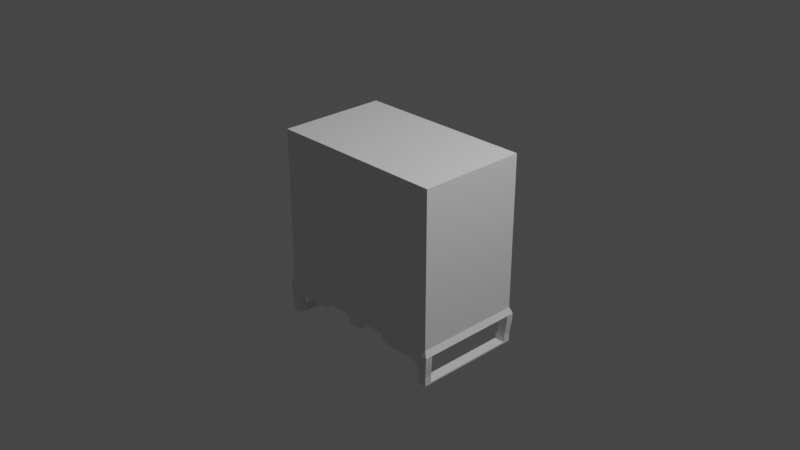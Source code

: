 # Source: blend.blend  (saved by Blender 3.3.6; exported with 4.5.12 LTS)
import bpy
from mathutils import Matrix  # noqa: F401  (used for matrix-valued properties, if any)

bpy.ops.wm.read_factory_settings(use_empty=True)
scene = bpy.context.scene
scene.name = 'Scene'

# ---- collections
col_collection = bpy.data.collections.new('Collection'); scene.collection.children.link(col_collection)

# ---- world
world_world = bpy.data.worlds.new('World'); scene.world = world_world
world_world.use_nodes = True; world_world.node_tree.nodes.clear()
_N = world_world.node_tree.nodes; _L = world_world.node_tree.links
n0 = _N.new('ShaderNodeOutputWorld'); n0.name = 'World Output'; n0.location = (300, 300)
n1 = _N.new('ShaderNodeBackground'); n1.name = 'Background'; n1.location = (10, 300)
n1.inputs[0].default_value = (0.05088, 0.05088, 0.05088, 1.0)
_L.new(n1.outputs[0], n0.inputs[0])
n0.is_active_output = True
world_world.color = (0.05088, 0.05088, 0.05088)
world_world.use_sun_shadow = False
world_world.sun_shadow_jitter_overblur = 0.0

# ---- cameras
cam_camera = bpy.data.cameras.new('Camera')
cam_camera.clip_end = 100.0
cam_camera.ortho_scale = 7.314

# ---- lights
light_light = bpy.data.lights.new('Light', 'POINT')
light_light.transmission_factor = 0.0
light_light.energy = 1000.0
light_light.shadow_soft_size = 0.1
light_light.shadow_maximum_resolution = 0.006
light_light.use_absolute_resolution = True

# ---- meshes
me_cube_001 = bpy.data.meshes.new('Cube.001')
me_cube_001.from_pydata([(-1.0, -1.0, -1.0), (-1.0, -1.0, 1.0), (-1.0, 1.0, -1.0), (-1.0, 1.0, 1.0), (1.0, -1.0, -1.0), (1.0, -1.0, 1.0), (1.0, 1.0, -1.0), (1.0, 1.0, 1.0), (-0.4, 0.8998, -1.079), (-0.4, -0.8998, -1.079), (0.4, 0.9, -1.079), (0.4, -0.9, -1.079), (-1.035, 1.035, -1.079), (-1.035, -1.035, -1.079), (1.035, 1.035, -1.079), (1.035, -1.035, -1.079), (-1.0, -1.0, 0.0), (-1.0, 1.0, 0.0), (1.0, 1.0, 0.0), (1.0, -1.0, 0.0), (-1.0, -1.0, 0.8699), (-1.0, 1.0, 0.8699), (1.0, 1.0, 0.8699), (1.0, -1.0, 0.8699), (0.0, -1.0, 0.8699), (0.0, -1.0, 0.0), (-0.675, -1.0, 0.8699), (-0.675, -1.0, 0.0), (0.675, -1.0, 0.8699), (0.675, -1.0, 0.0), (0.0, -0.8996, -1.079), (0.0, -1.035, -1.079), (-1.035, -0.9, -1.079), (0.4, -1.035, -1.079), (-0.4, -1.035, -1.079), (0.0, 0.8996, -1.079), (0.0, 1.035, -1.079), (1.035, 0.9, -1.079), (-0.4, 1.035, -1.079), (-1.035, 0.9, -1.079), (0.4, 1.035, -1.079), (1.035, -0.9, -1.079), (-1.03, 0.9, -1.181), (1.03, -1.035, -1.181), (1.03, 1.035, -1.181), (1.03, 0.9, -1.181), (-1.03, 1.035, -1.181), (-1.03, -1.035, -1.181), (-1.03, -0.9, -1.181), (1.03, -0.9, -1.181), (-0.5134, 0.8998, -1.181), (-0.4, 0.8998, -1.079), (-0.4567, 0.8998, -1.167), (-0.4152, 0.8998, -1.13), (-0.5134, -1.035, -1.181), (-0.4, -1.035, -1.079), (-0.4567, -1.035, -1.167), (-0.4152, -1.035, -1.13), (-0.4, -0.8998, -1.079), (-0.5134, -0.8998, -1.181), (-0.4152, -0.8998, -1.13), (-0.4567, -0.8998, -1.167), (0.4, -1.035, -1.079), (0.5134, -1.035, -1.181), (0.4152, -1.035, -1.13), (0.4567, -1.035, -1.167), (-0.4, 1.035, -1.079), (-0.5134, 1.035, -1.181), (-0.4152, 1.035, -1.13), (-0.4567, 1.035, -1.167), (0.5134, -0.9, -1.181), (0.4, -0.9, -1.079), (0.4567, -0.9, -1.167), (0.4152, -0.9, -1.13), (0.5134, 1.035, -1.181), (0.4, 1.035, -1.079), (0.4567, 1.035, -1.167), (0.4152, 1.035, -1.13), (0.4, 0.9, -1.079), (0.5134, 0.9, -1.181), (0.4152, 0.9, -1.13), (0.4567, 0.9, -1.167), (1.013, 0.8806, -1.353), (0.9106, 0.8806, -1.353), (1.013, -1.013, -1.353), (1.013, -0.8806, -1.353), (0.9106, -1.013, -1.353), (-0.9106, 0.8805, -1.353), (-0.9106, 1.013, -1.353), (-1.013, 1.013, -1.353), (-1.013, 0.8806, -1.353), (1.013, 1.013, -1.353), (0.9106, 1.013, -1.353), (-1.013, -0.8806, -1.353), (-0.9106, -0.8805, -1.353), (-0.9106, -1.013, -1.353), (-1.013, -1.013, -1.353), (0.9106, -0.8806, -1.353), (-0.8188, 1.035, -1.181), (-0.9177, 1.021, -1.292), (-1.03, 1.035, -1.181), (-0.873, 1.033, -1.196), (-0.9092, 1.028, -1.236), (-0.9177, 0.8874, -1.292), (-0.8188, 0.8999, -1.181), (-1.03, 0.9, -1.181), (-0.9092, 0.8937, -1.236), (-0.873, 0.8983, -1.196), (0.9177, 1.021, -1.292), (0.8188, 1.035, -1.181), (1.03, 1.035, -1.181), (0.9092, 1.028, -1.236), (0.873, 1.033, -1.196), (0.8188, 0.9, -1.181), (0.9177, 0.8874, -1.292), (1.03, 0.9, -1.181), (0.873, 0.8983, -1.196), (0.9092, 0.8937, -1.236), (0.8188, -1.035, -1.181), (0.9177, -1.021, -1.292), (1.03, -1.035, -1.181), (0.873, -1.033, -1.196), (0.9092, -1.028, -1.236), (0.9177, -0.8874, -1.292), (0.8188, -0.9, -1.181), (1.03, -0.9, -1.181), (0.9092, -0.8937, -1.236), (0.873, -0.8983, -1.196), (-0.9177, -1.021, -1.292), (-0.8188, -1.035, -1.181), (-1.03, -1.035, -1.181), (-0.9092, -1.028, -1.236), (-0.873, -1.033, -1.196), (-0.8188, -0.8999, -1.181), (-0.9177, -0.8874, -1.292), (-1.03, -0.9, -1.181), (-0.873, -0.8983, -1.196), (-0.9092, -0.8937, -1.236), (1.013, 0.8806, -1.45), (0.8982, 0.8806, -1.45), (1.013, -1.013, -1.47), (1.013, -0.8806, -1.45), (-0.8982, 0.8805, -1.45), (-1.013, 1.013, -1.45), (-1.013, 0.8806, -1.45), (1.013, 1.013, -1.47), (-1.013, -0.8806, -1.45), (-0.8982, -0.8805, -1.45), (-1.013, -1.013, -1.45), (0.8982, -0.8806, -1.45), (0.8982, 1.013, -1.47), (0.8982, 1.013, -1.353), (0.8982, 0.8806, -1.353), (0.8982, -1.013, -1.47), (0.8982, -0.8806, -1.353), (0.8982, -1.013, -1.353), (-0.8982, -1.013, -1.47), (-0.8982, -1.013, -1.353), (-0.8982, -0.8805, -1.353), (-0.8982, 1.013, -1.47), (-0.8982, 0.8805, -1.353), (-0.8982, 1.013, -1.353), (0.08844, -1.035, -1.079), (-0.08844, -1.035, -1.079), (-0.08844, -0.8996, -1.079), (0.08844, -0.8997, -1.079), (-0.08844, 1.035, -1.079), (0.08844, 1.035, -1.079), (-0.08844, 0.8996, -1.079), (0.08844, 0.8997, -1.079), (-0.08844, -1.035, -1.189), (0.0, -1.035, -1.189), (0.08844, -1.035, -1.189), (0.0, -0.8996, -1.189), (0.08844, -0.8997, -1.189), (-0.08844, -0.8996, -1.189), (1.013, -0.8806, -1.47), (0.8982, -0.8806, -1.47), (-0.8982, -0.8805, -1.47), (-1.013, -1.013, -1.47), (-1.013, -0.8806, -1.47), (-1.013, 0.8806, -1.47), (-1.013, 1.013, -1.47), (-0.8982, 0.8805, -1.47), (0.8982, 0.8806, -1.47), (1.013, 0.8806, -1.47)], [], [(20, 1, 3, 21), (21, 3, 7, 22), (22, 7, 5, 23), (23, 5, 1, 20, 26, 24, 28), (2, 6, 14, 40, 167, 36, 166, 38, 12), (7, 3, 1, 5), (8, 168, 35, 169, 10, 11, 165, 30, 164, 9), (0, 2, 12, 39, 32, 13), (6, 4, 15, 41, 37, 14), (4, 0, 13, 34, 163, 31, 162, 33, 15), (123, 125, 49, 85, 97), (4, 19, 29, 25, 27, 16, 0), (6, 18, 19, 4), (2, 17, 18, 6), (0, 16, 17, 2), (19, 23, 28, 29), (18, 22, 23, 19), (17, 21, 22, 18), (16, 20, 21, 17), (25, 24, 26, 27), (27, 26, 20, 16), (29, 28, 24, 25), (35, 168, 166, 36, 167, 169), (48, 135, 134, 94, 93), (39, 8, 9, 32), (41, 11, 10, 37), (13, 32, 48, 47), (119, 123, 97, 86), (43, 120, 119, 86, 84), (41, 15, 43, 49), (47, 48, 93, 96), (9, 34, 55, 58), (39, 12, 46, 42), (42, 46, 89, 90), (34, 13, 47, 130, 129, 54, 56, 57, 55), (103, 105, 42, 90, 87), (33, 11, 71, 62), (38, 8, 51, 66), (14, 37, 45, 44), (108, 110, 44, 91, 92), (10, 40, 75, 78), (12, 38, 66, 68, 69, 67, 98, 100, 46), (58, 55, 57, 60), (60, 57, 56, 61), (61, 56, 54, 59), (70, 63, 65, 72), (72, 65, 64, 73), (73, 64, 62, 71), (78, 75, 77, 80), (80, 77, 76, 81), (81, 76, 74, 79), (50, 67, 69, 52), (52, 69, 68, 53), (53, 68, 66, 51), (114, 108, 92, 83), (128, 130, 47, 96, 95), (11, 41, 49, 125, 124, 70, 72, 73, 71), (40, 14, 44, 110, 109, 74, 76, 77, 75), (46, 100, 99, 88, 89), (155, 153, 140, 84, 86), (95, 96, 148, 179, 156, 157), (99, 103, 87, 88), (124, 118, 63, 70), (8, 39, 42, 105, 104, 50, 52, 53, 51), (44, 45, 82, 91), (129, 133, 59, 54), (37, 10, 78, 80, 81, 79, 113, 115, 45), (45, 115, 114, 83, 82), (49, 43, 84, 85), (109, 113, 79, 74), (15, 33, 62, 64, 65, 63, 118, 120, 43), (32, 9, 58, 60, 61, 59, 133, 135, 48), (134, 128, 95, 94), (98, 101, 100), (101, 102, 100), (102, 99, 100), (103, 106, 105), (106, 107, 105), (107, 104, 105), (108, 111, 110), (111, 112, 110), (112, 109, 110), (113, 116, 115), (116, 117, 115), (117, 114, 115), (118, 121, 120), (121, 122, 120), (122, 119, 120), (123, 126, 125), (126, 127, 125), (127, 124, 125), (128, 131, 130), (131, 132, 130), (132, 129, 130), (133, 136, 135), (136, 137, 135), (137, 134, 135), (103, 99, 102, 106), (106, 102, 101, 107), (107, 101, 98, 104), (113, 109, 112, 116), (116, 112, 111, 117), (117, 111, 108, 114), (128, 134, 137, 131), (131, 137, 136, 132), (132, 136, 133, 129), (118, 124, 127, 121), (121, 127, 126, 122), (122, 126, 123, 119), (104, 98, 67, 50), (89, 88, 161, 159, 182, 143), (87, 90, 144, 142, 160), (161, 160, 142, 183, 159), (176, 140, 153, 177), (97, 85, 141, 149, 154), (155, 154, 149, 177, 153), (30, 165, 174, 173, 175, 164), (91, 82, 138, 185, 145), (97, 154, 155, 86), (140, 176, 141, 85, 84), (178, 180, 181, 183), (95, 157, 158, 94), (96, 93, 146, 180, 179, 148), (87, 160, 161, 88), (147, 178, 183, 142), (162, 165, 11, 33), (34, 9, 164, 163), (166, 168, 8, 38), (40, 10, 169, 167), (173, 174, 172, 171, 170, 175), (163, 164, 175, 170), (162, 31, 171, 172), (165, 162, 172, 174), (31, 163, 170, 171), (92, 151, 152, 83), (178, 156, 179, 180), (158, 157, 156, 178, 147), (181, 182, 159, 183), (90, 89, 143, 182, 181, 144), (184, 150, 145, 185), (152, 151, 150, 184, 139), (93, 94, 158, 147, 146), (82, 83, 152, 139, 138), (92, 91, 145, 150, 151), (180, 146, 144, 181), (146, 147, 142, 144), (141, 176, 185, 138), (176, 177, 184, 185), (177, 149, 139, 184), (149, 141, 138, 139)])
_uv = me_cube_001.uv_layers.new(name='UVMap')
_uv.uv.foreach_set('vector', [0.3277, 0.7743, 0.3277, 0.7953, 0.005646, 0.7953, 0.005646, 0.7743, 0.661, 0.3768, 0.661, 0.3977, 0.339, 0.3977, 0.339, 0.3768, 0.661, 0.7743, 0.661, 0.7953, 0.339, 0.7953, 0.339, 0.7743, 0.3277, 0.3768, 0.3277, 0.3977, 0.005646, 0.3977, 0.005646, 0.3768, 0.05798, 0.3768, 0.1667, 0.3768, 0.2754, 0.3768, 0.661, 0.07571, 0.339, 0.07571, 0.3333, 0.06301, 0.4356, 0.06301, 0.4858, 0.06301, 0.5, 0.06301, 0.5142, 0.06301, 0.5644, 0.06301, 0.6667, 0.06301, 0.6667, 0.3333, 0.9887, 0.3333, 0.9887, 0.6554, 0.6667, 0.6554, 0.6885, 0.2311, 0.6885, 0.1809, 0.6885, 0.1667, 0.6885, 0.1524, 0.6884, 0.1023, 0.9783, 0.1023, 0.9782, 0.1524, 0.9782, 0.1667, 0.9782, 0.1809, 0.9782, 0.2311, 0.3277, 0.4734, 0.005646, 0.4734, 0.0, 0.4609, 0.02175, 0.4609, 0.3116, 0.4609, 0.3333, 0.4609, 0.661, 0.4734, 0.339, 0.4734, 0.3333, 0.4609, 0.3551, 0.4609, 0.6449, 0.4609, 0.6667, 0.4609, 0.3277, 0.07571, 0.005645, 0.07571, 0.0, 0.06301, 0.1023, 0.06301, 0.1524, 0.06301, 0.1667, 0.06301, 0.1809, 0.06301, 0.2311, 0.06301, 0.3333, 0.06301, 0.7299, 0.7387, 0.7479, 0.7568, 0.7479, 0.7568, 0.7201, 0.754, 0.7201, 0.7376, 0.3277, 0.07571, 0.3277, 0.2367, 0.2754, 0.2367, 0.1667, 0.2367, 0.05798, 0.2367, 0.005645, 0.2367, 0.005645, 0.07571, 0.661, 0.4734, 0.661, 0.6343, 0.339, 0.6343, 0.339, 0.4734, 0.661, 0.07571, 0.661, 0.2367, 0.339, 0.2367, 0.339, 0.07571, 0.3277, 0.4734, 0.3277, 0.6343, 0.005646, 0.6343, 0.005646, 0.4734, 0.3277, 0.2367, 0.3277, 0.3768, 0.2754, 0.3768, 0.2754, 0.2367, 0.661, 0.6343, 0.661, 0.7743, 0.339, 0.7743, 0.339, 0.6343, 0.661, 0.2367, 0.661, 0.3768, 0.339, 0.3768, 0.339, 0.2367, 0.3277, 0.6343, 0.3277, 0.7743, 0.005646, 0.7743, 0.005646, 0.6343, 0.1667, 0.2367, 0.1667, 0.3768, 0.05798, 0.3768, 0.05798, 0.2367, 0.05798, 0.2367, 0.05798, 0.3768, 0.005646, 0.3768, 0.005645, 0.2367, 0.2754, 0.2367, 0.2754, 0.3768, 0.1667, 0.3768, 0.1667, 0.2367, 0.6885, 0.1667, 0.6885, 0.1809, 0.6667, 0.1809, 0.6667, 0.1667, 0.6667, 0.1524, 0.6885, 0.1524, 0.7808, 0.7568, 0.7808, 0.7568, 0.7987, 0.7387, 0.8085, 0.7376, 0.8085, 0.754, 0.6884, 0.3333, 0.6885, 0.2311, 0.9782, 0.2311, 0.9783, 0.3333, 0.9783, 0.0, 0.9783, 0.1023, 0.6884, 0.1023, 0.6884, 0.0, 0.3333, 0.4609, 0.3116, 0.4609, 0.3116, 0.4444, 0.3333, 0.4444, 0.421, 0.8111, 0.4423, 0.8135, 0.4423, 0.8233, 0.4211, 0.8209, 0.3325, 0.04654, 0.3325, 0.04654, 0.3144, 0.02865, 0.3133, 0.01888, 0.3297, 0.01888, 0.3551, 0.4609, 0.3333, 0.4609, 0.3333, 0.4444, 0.3551, 0.4444, 0.3333, 0.4444, 0.3116, 0.4444, 0.3085, 0.4166, 0.3297, 0.4166, 0.3333, 0.3977, 0.3333, 0.3977, 0.3333, 0.3977, 0.3333, 0.3977, 0.02175, 0.4609, 0.0, 0.4609, 0.0, 0.4444, 0.02175, 0.4444, 0.02175, 0.4444, 0.0, 0.4444, 0.003602, 0.4166, 0.02488, 0.4166, 0.1023, 0.06301, 0.0, 0.06301, 0.000811, 0.04654, 0.0008191, 0.04654, 0.03482, 0.04654, 0.08399, 0.04654, 0.09313, 0.04874, 0.09981, 0.05477, 0.1023, 0.06301, 0.7899, 0.841, 0.8078, 0.8591, 0.8078, 0.8591, 0.7801, 0.8563, 0.7801, 0.8399, 0.3333, 0.3977, 0.3333, 0.3977, 0.3333, 0.3977, 0.3333, 0.3977, 0.3333, 0.3977, 0.3333, 0.3977, 0.3333, 0.3977, 0.3333, 0.3977, 0.6667, 0.4609, 0.6449, 0.4609, 0.6449, 0.4444, 0.6667, 0.4444, 0.3522, 0.02865, 0.3342, 0.04653, 0.3341, 0.04653, 0.3369, 0.01888, 0.3534, 0.01888, 0.3333, 0.3977, 0.3333, 0.3977, 0.3333, 0.3977, 0.3333, 0.3977, 0.6667, 0.06301, 0.5644, 0.06301, 0.5644, 0.06301, 0.5669, 0.05477, 0.5735, 0.04874, 0.5827, 0.04653, 0.6318, 0.04653, 0.6658, 0.04653, 0.6659, 0.04653, 0.4684, 0.7953, 0.4684, 0.8171, 0.4601, 0.8171, 0.4601, 0.7953, 0.3553, 0.869, 0.3335, 0.8691, 0.3335, 0.8624, 0.3553, 0.8623, 0.3553, 0.8623, 0.3335, 0.8624, 0.3335, 0.8533, 0.3553, 0.8532, 0.04393, 0.8112, 0.02218, 0.8111, 0.02221, 0.802, 0.04396, 0.8021, 0.04396, 0.8021, 0.02221, 0.802, 0.02224, 0.7953, 0.04399, 0.7954, 0.4767, 0.7953, 0.4767, 0.817, 0.4684, 0.817, 0.4684, 0.7953, 0.131, 0.817, 0.131, 0.7953, 0.1393, 0.7953, 0.1393, 0.817, 0.3773, 0.869, 0.3556, 0.8691, 0.3555, 0.8624, 0.3773, 0.8623, 0.3773, 0.8623, 0.3555, 0.8624, 0.3555, 0.8533, 0.3773, 0.8532, 0.02194, 0.8112, 0.0001631, 0.8111, 0.0001934, 0.802, 0.02197, 0.8021, 0.02197, 0.8021, 0.0001934, 0.802, 0.0002155, 0.7953, 0.022, 0.7954, 0.131, 0.7953, 0.131, 0.8171, 0.1227, 0.8171, 0.1227, 0.7953, 0.08713, 0.8051, 0.06582, 0.8075, 0.06599, 0.7977, 0.08714, 0.7953, 0.01889, 0.02865, 0.0008191, 0.04654, 0.000811, 0.04654, 0.003601, 0.01888, 0.02004, 0.01888, 0.7643, 0.6554, 0.7643, 0.7576, 0.7479, 0.7568, 0.7479, 0.7568, 0.7479, 0.7228, 0.7479, 0.6736, 0.7501, 0.6645, 0.7561, 0.6578, 0.7643, 0.6554, 0.4356, 0.06301, 0.3333, 0.06301, 0.3341, 0.04653, 0.3342, 0.04653, 0.3682, 0.04653, 0.4173, 0.04653, 0.4265, 0.04874, 0.4331, 0.05477, 0.4356, 0.06301, 0.6659, 0.04653, 0.6658, 0.04653, 0.6478, 0.02865, 0.6466, 0.01888, 0.6631, 0.01888, 0.3113, 0.01888, 0.3113, 0.0, 0.3297, 0.0, 0.3297, 0.01888, 0.3133, 0.01888, 0.02004, 0.01888, 0.003601, 0.01888, 0.003601, 0.003154, 0.003601, 0.0, 0.02204, 0.0, 0.02204, 0.01888, 0.04424, 0.8111, 0.06556, 0.8135, 0.06557, 0.8233, 0.04442, 0.8209, 0.04375, 0.8604, 0.022, 0.8603, 0.02218, 0.8111, 0.04393, 0.8112, 0.8243, 0.7576, 0.8243, 0.8599, 0.8078, 0.8591, 0.8078, 0.8591, 0.8078, 0.8251, 0.8078, 0.7759, 0.81, 0.7668, 0.816, 0.7601, 0.8243, 0.7576, 0.6667, 0.4444, 0.6449, 0.4444, 0.6418, 0.4166, 0.6631, 0.4166, 0.3333, 0.8041, 0.3551, 0.804, 0.3553, 0.8532, 0.3335, 0.8533, 0.7643, 0.7576, 0.7643, 0.8599, 0.7643, 0.8599, 0.7561, 0.8574, 0.7501, 0.8508, 0.7479, 0.8416, 0.7479, 0.7925, 0.7479, 0.7585, 0.7479, 0.7584, 0.7479, 0.7584, 0.7479, 0.7585, 0.7299, 0.7765, 0.7201, 0.7777, 0.7201, 0.7612, 0.3551, 0.4444, 0.3333, 0.4444, 0.3369, 0.4166, 0.3582, 0.4166, 0.3553, 0.8041, 0.3771, 0.804, 0.3773, 0.8532, 0.3555, 0.8533, 0.3333, 0.06301, 0.2311, 0.06301, 0.2311, 0.06301, 0.2335, 0.05477, 0.2402, 0.04874, 0.2493, 0.04654, 0.2985, 0.04654, 0.3325, 0.04654, 0.3325, 0.04654, 0.7643, 0.7576, 0.7643, 0.6554, 0.7643, 0.6554, 0.7726, 0.6578, 0.7786, 0.6645, 0.7808, 0.6736, 0.7808, 0.7228, 0.7808, 0.7568, 0.7808, 0.7568, 0.4207, 0.8051, 0.3994, 0.8075, 0.3996, 0.7977, 0.4207, 0.7953, 0.6318, 0.04653, 0.6406, 0.04414, 0.6658, 0.04653, 0.6406, 0.04414, 0.6464, 0.03759, 0.6658, 0.04653, 0.6464, 0.03759, 0.6478, 0.02865, 0.6658, 0.04653, 0.7899, 0.841, 0.7988, 0.8396, 0.8078, 0.8591, 0.7988, 0.8396, 0.8054, 0.8338, 0.8078, 0.8591, 0.8054, 0.8338, 0.8078, 0.8251, 0.8078, 0.8591, 0.3522, 0.02865, 0.3536, 0.03759, 0.3342, 0.04653, 0.3536, 0.03759, 0.3594, 0.04414, 0.3342, 0.04653, 0.3594, 0.04414, 0.3682, 0.04653, 0.3342, 0.04653, 0.7479, 0.7925, 0.7455, 0.7837, 0.7479, 0.7585, 0.7455, 0.7837, 0.7389, 0.7779, 0.7479, 0.7585, 0.7389, 0.7779, 0.7299, 0.7765, 0.7479, 0.7585, 0.2985, 0.04654, 0.3072, 0.04414, 0.3325, 0.04654, 0.3072, 0.04414, 0.3131, 0.03759, 0.3325, 0.04654, 0.3131, 0.03759, 0.3144, 0.02865, 0.3325, 0.04654, 0.7299, 0.7387, 0.7389, 0.7374, 0.7479, 0.7568, 0.7389, 0.7374, 0.7455, 0.7315, 0.7479, 0.7568, 0.7455, 0.7315, 0.7479, 0.7228, 0.7479, 0.7568, 0.01889, 0.02865, 0.02026, 0.03759, 0.0008191, 0.04654, 0.02026, 0.03759, 0.02609, 0.04414, 0.0008191, 0.04654, 0.02609, 0.04414, 0.03482, 0.04654, 0.0008191, 0.04654, 0.7808, 0.7228, 0.7832, 0.7315, 0.7808, 0.7568, 0.7832, 0.7315, 0.7898, 0.7374, 0.7808, 0.7568, 0.7898, 0.7374, 0.7987, 0.7387, 0.7808, 0.7568, 0.06556, 0.8135, 0.04424, 0.8111, 0.04409, 0.802, 0.06555, 0.8045, 0.06555, 0.8045, 0.04409, 0.802, 0.04399, 0.7953, 0.06557, 0.7977, 0.022, 0.8691, 0.0002831, 0.869, 0.0, 0.8603, 0.02176, 0.8604, 0.3771, 0.804, 0.3553, 0.8041, 0.3556, 0.7954, 0.3773, 0.7953, 0.08714, 0.8209, 0.06557, 0.8233, 0.06567, 0.8166, 0.08713, 0.8141, 0.08713, 0.8141, 0.06567, 0.8166, 0.06582, 0.8075, 0.08713, 0.8051, 0.3994, 0.8075, 0.4207, 0.8051, 0.4207, 0.8141, 0.3992, 0.8166, 0.3992, 0.8166, 0.4207, 0.8141, 0.4207, 0.8209, 0.3991, 0.8233, 0.3336, 0.7954, 0.3553, 0.7953, 0.3551, 0.804, 0.3333, 0.8041, 0.022, 0.8603, 0.04375, 0.8604, 0.04399, 0.8691, 0.02228, 0.869, 0.4207, 0.7953, 0.4423, 0.7977, 0.4423, 0.8045, 0.4208, 0.802, 0.4208, 0.802, 0.4423, 0.8045, 0.4423, 0.8135, 0.421, 0.8111, 0.02176, 0.8604, 0.0, 0.8603, 0.0001631, 0.8111, 0.02194, 0.8112, 0.6631, 0.01888, 0.6466, 0.01888, 0.6446, 0.01888, 0.6446, 0.0, 0.6631, 0.0, 0.6631, 0.003154, 0.7801, 0.8399, 0.7801, 0.8563, 0.7643, 0.8563, 0.7643, 0.8379, 0.7801, 0.8379, 0.6855, 0.9815, 0.6855, 0.9602, 0.7013, 0.9602, 0.7044, 0.9602, 0.7044, 0.9815, 0.8427, 0.9602, 0.8427, 0.9815, 0.8243, 0.9815, 0.8243, 0.9602, 0.7201, 0.7376, 0.7201, 0.754, 0.7044, 0.754, 0.7044, 0.7356, 0.7201, 0.7356, 0.6667, 0.9815, 0.6667, 0.9602, 0.6824, 0.9602, 0.6855, 0.9602, 0.6855, 0.9815, 0.1049, 0.8095, 0.1049, 0.8238, 0.08714, 0.8238, 0.08714, 0.8095, 0.08714, 0.7953, 0.1049, 0.7953, 0.6631, 0.4166, 0.6418, 0.4166, 0.6418, 0.4009, 0.6418, 0.3977, 0.6631, 0.3977, 0.4807, 0.7953, 0.4827, 0.7953, 0.4827, 0.8166, 0.4807, 0.8166, 0.3369, 0.3977, 0.3582, 0.3977, 0.3582, 0.4009, 0.3582, 0.4166, 0.3369, 0.4166, 0.8611, 0.9602, 0.8427, 0.9602, 0.8427, 0.6767, 0.8611, 0.6767, 0.4787, 0.8166, 0.4767, 0.8166, 0.4767, 0.7953, 0.4787, 0.7953, 0.3297, 0.4166, 0.3085, 0.4166, 0.3085, 0.4009, 0.3085, 0.3977, 0.3297, 0.3977, 0.3297, 0.4009, 0.1413, 0.8166, 0.1393, 0.8166, 0.1393, 0.7953, 0.1413, 0.7953, 0.7013, 0.6767, 0.7044, 0.6767, 0.7044, 0.9602, 0.7013, 0.9602, 1.0, 0.1524, 0.9782, 0.1524, 0.9783, 0.1023, 1.0, 0.1023, 1.0, 0.2311, 0.9782, 0.2311, 0.9782, 0.1809, 1.0, 0.1809, 0.6667, 0.1809, 0.6885, 0.1809, 0.6885, 0.2311, 0.6667, 0.2311, 0.6667, 0.1023, 0.6884, 0.1023, 0.6885, 0.1524, 0.6667, 0.1524, 0.3991, 0.8095, 0.3991, 0.8238, 0.3773, 0.8238, 0.3773, 0.8095, 0.3773, 0.7953, 0.3991, 0.7953, 0.4423, 0.8171, 0.4423, 0.7953, 0.4601, 0.7953, 0.4601, 0.8171, 0.1809, 0.06301, 0.1667, 0.06301, 0.1667, 0.04521, 0.1809, 0.04521, 0.1049, 0.8171, 0.1049, 0.7953, 0.1227, 0.7953, 0.1227, 0.8171, 0.1667, 0.06301, 0.1524, 0.06301, 0.1524, 0.04521, 0.1667, 0.04521, 0.4787, 0.7953, 0.4807, 0.7953, 0.4807, 0.8166, 0.4787, 0.8166, 0.8611, 0.9602, 0.8611, 0.9815, 0.8427, 0.9815, 0.8427, 0.9602, 0.6855, 0.6767, 0.6855, 0.6554, 0.7044, 0.6554, 0.7044, 0.6767, 0.7013, 0.6767, 0.8427, 0.6767, 0.8427, 0.6554, 0.8611, 0.6554, 0.8611, 0.6767, 0.02488, 0.4166, 0.003602, 0.4166, 0.003602, 0.4009, 0.003602, 0.3977, 0.02488, 0.3977, 0.02488, 0.4009, 0.8243, 0.6767, 0.8243, 0.6554, 0.8427, 0.6554, 0.8427, 0.6767, 0.6667, 0.6767, 0.6667, 0.6554, 0.6855, 0.6554, 0.6855, 0.6767, 0.6824, 0.6767, 0.8085, 0.754, 0.8085, 0.7376, 0.8085, 0.7356, 0.8243, 0.7356, 0.8243, 0.754, 0.7201, 0.7612, 0.7201, 0.7777, 0.7201, 0.7797, 0.7044, 0.7797, 0.7044, 0.7612, 0.3534, 0.01888, 0.3369, 0.01888, 0.3369, 0.0, 0.3554, 0.0, 0.3554, 0.01888, 0.3085, 0.3977, 0.3085, 0.4009, 0.02488, 0.4009, 0.02488, 0.3977, 0.8796, 0.9389, 0.8611, 0.9389, 0.8611, 0.6554, 0.8796, 0.6554, 0.3582, 0.4009, 0.3582, 0.3977, 0.6418, 0.3977, 0.6418, 0.4009, 0.8427, 0.9602, 0.8243, 0.9602, 0.8243, 0.6767, 0.8427, 0.6767, 0.6855, 0.9602, 0.6824, 0.9602, 0.6824, 0.6767, 0.6855, 0.6767, 0.898, 0.9389, 0.8796, 0.9389, 0.8796, 0.6554, 0.898, 0.6554])
me_cube_001.update()

# ---- objects
ob_light = bpy.data.objects.new('Light', light_light)
ob_camera = bpy.data.objects.new('Camera', cam_camera)
ob_cube = bpy.data.objects.new('Cube', me_cube_001)

# ---- transforms, parenting, visibility, modifiers, constraints
ob_light.location = (4.076, 1.005, 5.904)
ob_light.rotation_euler = (0.6503, 0.05522, 1.866)
ob_light.lock_rotations_4d = False
ob_light.empty_display_type = 'ARROWS'
ob_light.color = (0.0, 0.0, 0.0, 0.0)
ob_light.lineart.crease_threshold = 0.0
ob_camera.location = (7.359, -6.926, 4.958)
ob_camera.rotation_euler = (1.109, 0.0, 0.8149)
ob_camera.lock_rotations_4d = False
ob_camera.empty_display_type = 'ARROWS'
ob_camera.color = (0.0, 0.0, 0.0, 0.0)
ob_camera.display_type = 'WIRE'
ob_camera.lineart.crease_threshold = 0.0
ob_cube.location = (0.0, 0.0, 0.0)
ob_cube.scale = (1.0, 0.6, 0.85)

# ---- collection membership
col_collection.objects.link(ob_light)
col_collection.objects.link(ob_camera)
col_collection.objects.link(ob_cube)

# ---- scene / render settings (as saved in the file)
scene.camera = ob_camera
scene.frame_start = 1; scene.frame_end = 250; scene.frame_set(1)
scene.render.engine = 'BLENDER_EEVEE_NEXT'
scene.cycles.sampling_pattern = 'TABULATED_SOBOL'
scene.cycles.use_light_tree = False
scene.view_settings.view_transform = 'Filmic'
bpy.context.view_layer.update()
